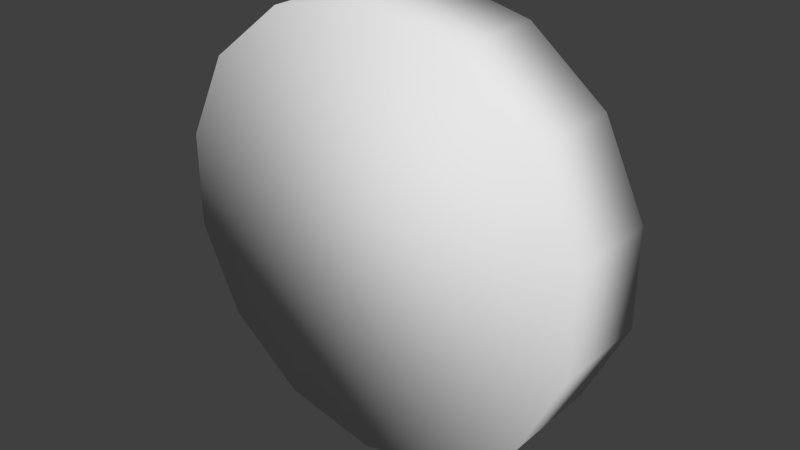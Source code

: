 # Source: yellow_wheel.blend  (saved by Blender 2.70.0; exported with 4.5.12 LTS)
import bpy
from mathutils import Matrix  # noqa: F401  (used for matrix-valued properties, if any)

bpy.ops.wm.read_factory_settings(use_empty=True)
scene = bpy.context.scene
scene.name = 'Scene'

# ---- collections
col_collection_1 = bpy.data.collections.new('Collection 1'); scene.collection.children.link(col_collection_1)

# ---- world
world_world = bpy.data.worlds.new('World'); scene.world = world_world
world_world.color = (0.05088, 0.05088, 0.05088)
world_world.use_sun_shadow = False
world_world.sun_shadow_jitter_overblur = 0.0
world_world.cycles.sampling_method = 'MANUAL'
world_world.cycles.sample_map_resolution = 256

# ---- meshes
me_circle = bpy.data.meshes.new('Circle')
me_circle.from_pydata([(-7.105e-15, -0.323, -0.677), (-0.4339, -0.323, -0.578), (-0.7818, -0.323, -0.3005), (-0.9749, -0.323, 0.1004), (-0.9749, -0.323, 0.5455), (-0.7818, -0.323, 0.9464), (-0.4339, -0.323, 1.224), (-1.51e-07, -0.323, 1.323), (0.4339, -0.323, 1.224), (0.7818, -0.323, 0.9464), (0.9749, -0.323, 0.5455), (0.9749, -0.323, 0.1004), (0.7818, -0.323, -0.3005), (0.4339, -0.323, -0.578), (-7.105e-15, 0.143, -0.677), (-0.4339, 0.143, -0.578), (-0.7818, 0.143, -0.3005), (-0.9749, 0.143, 0.1004), (-0.9749, 0.143, 0.5455), (-0.7818, 0.143, 0.9464), (-0.4339, 0.143, 1.224), (-1.51e-07, 0.143, 1.323), (0.4339, 0.143, 1.224), (0.7818, 0.143, 0.9464), (0.9749, 0.143, 0.5455), (0.9749, 0.143, 0.1004), (0.7818, 0.143, -0.3005), (0.4339, 0.143, -0.578), (-2.996e-08, 0.143, -0.342), (-0.2885, 0.143, -0.2761), (-0.5199, 0.143, -0.09162), (-0.6483, 0.143, 0.175), (-0.6483, 0.143, 0.4709), (-0.5199, 0.143, 0.7375), (-0.2885, 0.143, 0.922), (-1.304e-07, 0.143, 0.9879), (0.2885, 0.143, 0.922), (0.5199, 0.143, 0.7375), (0.6483, 0.143, 0.4709), (0.6483, 0.143, 0.175), (0.5199, 0.143, -0.09162), (0.2885, 0.143, -0.2761), (-2.893e-08, 0.03702, -0.342), (-0.2885, 0.03702, -0.2761), (-0.5199, 0.03702, -0.09162), (-0.6483, 0.03702, 0.175), (-0.6483, 0.03702, 0.4709), (-0.5199, 0.03702, 0.7375), (-0.2885, 0.03702, 0.922), (-1.293e-07, 0.03702, 0.9879), (0.2885, 0.03702, 0.922), (0.5199, 0.03702, 0.7375), (0.6483, 0.03702, 0.4709), (0.6483, 0.03702, 0.175), (0.5199, 0.03702, -0.09162), (0.2885, 0.03702, -0.2761)], [], [(13, 0, 14, 27), (12, 13, 27, 26), (11, 12, 26, 25), (10, 11, 25, 24), (9, 10, 24, 23), (8, 9, 23, 22), (7, 8, 22, 21), (6, 7, 21, 20), (5, 6, 20, 19), (4, 5, 19, 18), (3, 4, 18, 17), (2, 3, 17, 16), (1, 2, 16, 15), (0, 1, 15, 14), (27, 14, 28, 41), (1, 0, 13, 12, 11, 10, 9, 8, 7, 6, 5, 4, 3, 2), (41, 28, 42, 55), (26, 27, 41, 40), (25, 26, 40, 39), (24, 25, 39, 38), (23, 24, 38, 37), (22, 23, 37, 36), (21, 22, 36, 35), (20, 21, 35, 34), (19, 20, 34, 33), (18, 19, 33, 32), (17, 18, 32, 31), (16, 17, 31, 30), (15, 16, 30, 29), (14, 15, 29, 28), (43, 44, 45, 46, 47, 48, 49, 50, 51, 52, 53, 54, 55, 42), (40, 41, 55, 54), (39, 40, 54, 53), (38, 39, 53, 52), (37, 38, 52, 51), (36, 37, 51, 50), (35, 36, 50, 49), (34, 35, 49, 48), (33, 34, 48, 47), (32, 33, 47, 46), (31, 32, 46, 45), (30, 31, 45, 44), (29, 30, 44, 43), (28, 29, 43, 42)])
me_circle.polygons.foreach_set('use_smooth', [True] * 44)
_uv = me_circle.uv_layers.new(name='UVMap')
_uv.uv.foreach_set('vector', [0.7035, 0.5064, 0.7035, 0.3051, 0.8948, 0.3051, 0.8948, 0.5064, 0.7036, 0.5511, 0.7036, 0.3682, 0.8951, 0.3682, 0.8951, 0.5511, 0.7032, 0.5951, 0.7032, 0.4116, 0.8953, 0.4116, 0.8953, 0.5951, 0.709, 0.428, 0.709, 0.1917, 0.8911, 0.1917, 0.8911, 0.428, 0.697, 0.3509, 0.697, 0.1451, 0.9012, 0.1451, 0.9012, 0.3509, 0.6981, 0.4054, 0.6981, 0.2149, 0.8998, 0.2149, 0.8998, 0.4054, 0.6976, 0.4625, 0.6976, 0.2695, 0.8998, 0.2695, 0.8998, 0.4625, 0.6978, 0.5199, 0.6978, 0.3293, 0.8975, 0.3293, 0.8975, 0.5199, 0.6974, 0.5727, 0.6974, 0.3823, 0.898, 0.3823, 0.898, 0.5727, 0.699, 0.3534, 0.699, 0.1641, 0.8971, 0.1641, 0.8971, 0.3534, 0.7008, 0.541, 0.7008, 0.3534, 0.8972, 0.3534, 0.8972, 0.541, 0.7018, 0.456, 0.7018, 0.269, 0.8975, 0.269, 0.8975, 0.456, 0.7018, 0.5242, 0.7018, 0.3199, 0.8959, 0.3199, 0.8959, 0.5242, 0.7014, 0.4385, 0.7014, 0.2519, 0.8967, 0.2519, 0.8967, 0.4385, 0.4649, 0.9083, 0.3467, 0.9353, 0.3467, 0.8439, 0.4253, 0.826, 0.2285, 0.9083, 0.3467, 0.9353, 0.4649, 0.9083, 0.5597, 0.8327, 0.6124, 0.7234, 0.6124, 0.6021, 0.5597, 0.4929, 0.4649, 0.4172, 0.3467, 0.3903, 0.2285, 0.4172, 0.1336, 0.4929, 0.08102, 0.6021, 0.08102, 0.7234, 0.1336, 0.8327, 0.4253, 0.826, 0.3467, 0.8439, 0.3467, 0.8439, 0.4253, 0.826, 0.5597, 0.8327, 0.4649, 0.9083, 0.4253, 0.826, 0.4884, 0.7757, 0.6124, 0.7234, 0.5597, 0.8327, 0.4884, 0.7757, 0.5233, 0.7031, 0.6124, 0.6021, 0.6124, 0.7234, 0.5233, 0.7031, 0.5233, 0.6224, 0.5597, 0.4929, 0.6124, 0.6021, 0.5233, 0.6224, 0.4884, 0.5498, 0.4649, 0.4172, 0.5597, 0.4929, 0.4884, 0.5498, 0.4253, 0.4995, 0.3467, 0.3903, 0.4649, 0.4172, 0.4253, 0.4995, 0.3467, 0.4816, 0.2285, 0.4172, 0.3467, 0.3903, 0.3467, 0.4816, 0.2681, 0.4995, 0.1336, 0.4929, 0.2285, 0.4172, 0.2681, 0.4995, 0.205, 0.5498, 0.08102, 0.6021, 0.1336, 0.4929, 0.205, 0.5498, 0.17, 0.6224, 0.08102, 0.7234, 0.08102, 0.6021, 0.17, 0.6224, 0.17, 0.7031, 0.1336, 0.8327, 0.08102, 0.7234, 0.17, 0.7031, 0.205, 0.7757, 0.2285, 0.9083, 0.1336, 0.8327, 0.205, 0.7757, 0.2681, 0.826, 0.3467, 0.9353, 0.2285, 0.9083, 0.2681, 0.826, 0.3467, 0.8439, 0.2681, 0.826, 0.205, 0.7757, 0.17, 0.7031, 0.17, 0.6224, 0.205, 0.5498, 0.2681, 0.4995, 0.3467, 0.4816, 0.4253, 0.4995, 0.4884, 0.5498, 0.5233, 0.6224, 0.5233, 0.7031, 0.4884, 0.7757, 0.4253, 0.826, 0.3467, 0.8439, 0.4884, 0.7757, 0.4253, 0.826, 0.4253, 0.826, 0.4884, 0.7757, 0.5233, 0.7031, 0.4884, 0.7757, 0.4884, 0.7757, 0.5233, 0.7031, 0.5233, 0.6224, 0.5233, 0.7031, 0.5233, 0.7031, 0.5233, 0.6224, 0.4884, 0.5498, 0.5233, 0.6224, 0.5233, 0.6224, 0.4884, 0.5498, 0.4253, 0.4995, 0.4884, 0.5498, 0.4884, 0.5498, 0.4253, 0.4995, 0.3467, 0.4816, 0.4253, 0.4995, 0.4253, 0.4995, 0.3467, 0.4816, 0.2681, 0.4995, 0.3467, 0.4816, 0.3467, 0.4816, 0.2681, 0.4995, 0.205, 0.5498, 0.2681, 0.4995, 0.2681, 0.4995, 0.205, 0.5498, 0.17, 0.6224, 0.205, 0.5498, 0.205, 0.5498, 0.17, 0.6224, 0.17, 0.7031, 0.17, 0.6224, 0.17, 0.6224, 0.17, 0.7031, 0.205, 0.7757, 0.17, 0.7031, 0.17, 0.7031, 0.205, 0.7757, 0.2681, 0.826, 0.205, 0.7757, 0.205, 0.7757, 0.2681, 0.826, 0.3467, 0.8439, 0.2681, 0.826, 0.2681, 0.826, 0.3467, 0.8439])
me_circle.use_remesh_preserve_volume = False
me_circle.use_remesh_preserve_attributes = False
me_circle.use_mirror_vertex_groups = False
me_circle.update()

# ---- objects
ob_circle = bpy.data.objects.new('Circle', me_circle)

# ---- transforms, parenting, visibility, modifiers, constraints
ob_circle.location = (0.0, 0.0, 0.0)
ob_circle.lineart.crease_threshold = 0.0

# ---- collection membership
col_collection_1.objects.link(ob_circle)

# ---- scene / render settings (as saved in the file)
scene.frame_start = 1; scene.frame_end = 250; scene.frame_set(1)
scene.render.engine = 'BLENDER_EEVEE_NEXT'
scene.render.resolution_percentage = 50
scene.render.dither_intensity = 0.0
scene.cycles.use_denoising = False
scene.cycles.samples = 10
scene.cycles.sampling_pattern = 'TABULATED_SOBOL'
scene.cycles.light_sampling_threshold = 0.0
scene.cycles.use_adaptive_sampling = False
scene.cycles.use_light_tree = False
scene.cycles.blur_glossy = 0.0
scene.cycles.volume_bounces = 1
scene.cycles.pixel_filter_type = 'GAUSSIAN'
scene.cycles.sample_clamp_indirect = 0.0
scene.view_settings.view_transform = 'Standard'
bpy.context.view_layer.update()

# ---- added for rendering (the .blend has no active camera and no usable light): camera, sun
cam_auto = bpy.data.cameras.new('AutoCamera')
cam_auto.lens = 50.0
cam_auto.sensor_width = 36.0
cam_auto.clip_end = 1000.0
ob_auto_camera = bpy.data.objects.new('AutoCamera', cam_auto)
scene.collection.objects.link(ob_auto_camera)
ob_auto_camera.location = (2.62004, -3.23404, 2.41899)
ob_auto_camera.rotation_euler = (1.09748, -7.21219e-08, 0.694738)
scene.camera = ob_auto_camera
light_auto_sun = bpy.data.lights.new('AutoSun', 'SUN')
light_auto_sun.energy = 3.0
light_auto_sun.angle = 0.0523599
ob_auto_sun = bpy.data.objects.new('AutoSun', light_auto_sun)
scene.collection.objects.link(ob_auto_sun)
ob_auto_sun.rotation_euler = (0.872665, 0.174533, 0.523599)
bpy.context.view_layer.update()
